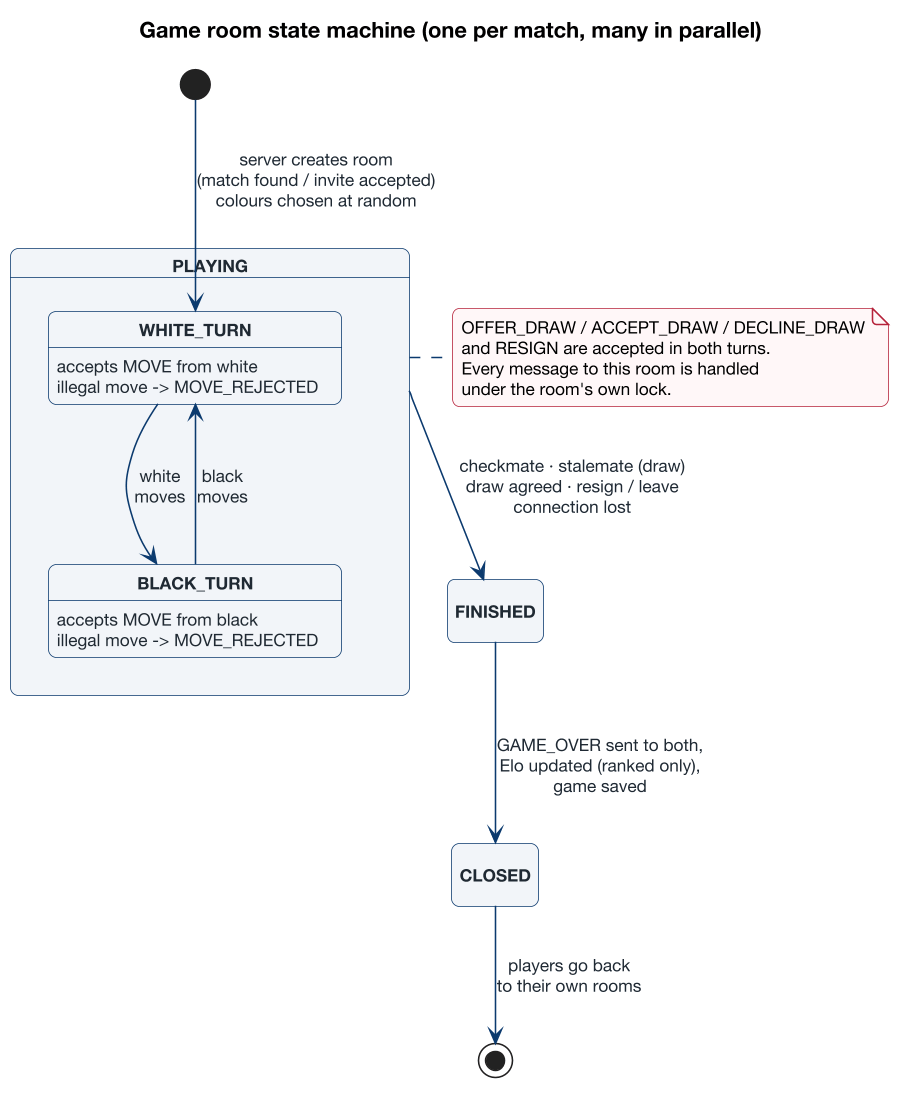

The diagram above was rendered by PlantUML. Its source (embedded in the PNG):
@startuml 04_game_room_state
!include ../../style.iuml
hide empty description
title Game room state machine (one per match, many in parallel)

state "<b>FINISHED</b>" as FINISHED
state "<b>CLOSED</b>" as CLOSED

[*] --> WHITE_TURN : server creates room\n(match found / invite accepted)\ncolours chosen at random

state "<b>PLAYING</b>" as PLAYING {
  state "<b>WHITE_TURN</b>" as WHITE_TURN : accepts MOVE from white\nillegal move -> MOVE_REJECTED
  state "<b>BLACK_TURN</b>" as BLACK_TURN : accepts MOVE from black\nillegal move -> MOVE_REJECTED
  WHITE_TURN --> BLACK_TURN : white\nmoves
  BLACK_TURN --> WHITE_TURN : black\nmoves
}

PLAYING --> FINISHED : checkmate · stalemate (draw)\ndraw agreed · resign / leave\nconnection lost
FINISHED --> CLOSED : GAME_OVER sent to both,\nElo updated (ranked only),\ngame saved
CLOSED --> [*] : players go back\nto their own rooms

note right of PLAYING
  OFFER_DRAW / ACCEPT_DRAW / DECLINE_DRAW
  and RESIGN are accepted in both turns.
  Every message to this room is handled
  under the room's own lock.
end note
@enduml